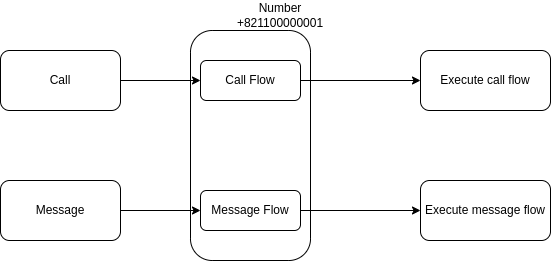

The diagram above was exported from draw.io. Its source (the exported page's mxGraphModel, read from the mxfile embedded in the PNG):
<mxGraphModel dx="2942" dy="1128" grid="1" gridSize="10" guides="1" tooltips="1" connect="1" arrows="1" fold="1" page="1" pageScale="1" pageWidth="850" pageHeight="1100" math="0" shadow="0">
  <root>
    <mxCell id="0" />
    <mxCell id="1" parent="0" />
    <mxCell id="-EVMWajDheaT_i4jUxie-1" value="" style="rounded=1;whiteSpace=wrap;html=1;arcSize=18;" vertex="1" parent="1">
      <mxGeometry x="360" y="370" width="120" height="230" as="geometry" />
    </mxCell>
    <mxCell id="-EVMWajDheaT_i4jUxie-2" value="Call" style="rounded=1;whiteSpace=wrap;html=1;" vertex="1" parent="1">
      <mxGeometry x="170" y="390" width="120" height="60" as="geometry" />
    </mxCell>
    <mxCell id="-EVMWajDheaT_i4jUxie-3" value="Message" style="rounded=1;whiteSpace=wrap;html=1;" vertex="1" parent="1">
      <mxGeometry x="170" y="520" width="120" height="60" as="geometry" />
    </mxCell>
    <mxCell id="-EVMWajDheaT_i4jUxie-4" value="" style="endArrow=classic;html=1;rounded=0;" edge="1" parent="1" source="-EVMWajDheaT_i4jUxie-3" target="-EVMWajDheaT_i4jUxie-8">
      <mxGeometry width="50" height="50" relative="1" as="geometry">
        <mxPoint x="400" y="600" as="sourcePoint" />
        <mxPoint x="360" y="550" as="targetPoint" />
      </mxGeometry>
    </mxCell>
    <mxCell id="-EVMWajDheaT_i4jUxie-5" value="" style="endArrow=classic;html=1;rounded=0;exitX=1;exitY=0.5;exitDx=0;exitDy=0;" edge="1" parent="1" source="-EVMWajDheaT_i4jUxie-2" target="-EVMWajDheaT_i4jUxie-7">
      <mxGeometry width="50" height="50" relative="1" as="geometry">
        <mxPoint x="300" y="539.4736842105262" as="sourcePoint" />
        <mxPoint x="370" y="515.5263157894738" as="targetPoint" />
      </mxGeometry>
    </mxCell>
    <mxCell id="-EVMWajDheaT_i4jUxie-6" value="Number&lt;br&gt;+821100000001" style="text;html=1;strokeColor=none;fillColor=none;align=center;verticalAlign=middle;whiteSpace=wrap;rounded=0;" vertex="1" parent="1">
      <mxGeometry x="420" y="340" width="60" height="30" as="geometry" />
    </mxCell>
    <mxCell id="-EVMWajDheaT_i4jUxie-7" value="Call Flow" style="rounded=1;whiteSpace=wrap;html=1;" vertex="1" parent="1">
      <mxGeometry x="370" y="400" width="100" height="40" as="geometry" />
    </mxCell>
    <mxCell id="-EVMWajDheaT_i4jUxie-8" value="Message Flow" style="rounded=1;whiteSpace=wrap;html=1;" vertex="1" parent="1">
      <mxGeometry x="370" y="530" width="100" height="40" as="geometry" />
    </mxCell>
    <mxCell id="-EVMWajDheaT_i4jUxie-9" value="Execute call flow" style="rounded=1;whiteSpace=wrap;html=1;" vertex="1" parent="1">
      <mxGeometry x="590" y="390" width="130" height="60" as="geometry" />
    </mxCell>
    <mxCell id="-EVMWajDheaT_i4jUxie-10" value="Execute message flow" style="rounded=1;whiteSpace=wrap;html=1;" vertex="1" parent="1">
      <mxGeometry x="590" y="520" width="130" height="60" as="geometry" />
    </mxCell>
    <mxCell id="-EVMWajDheaT_i4jUxie-11" value="" style="endArrow=classic;html=1;rounded=0;" edge="1" parent="1" source="-EVMWajDheaT_i4jUxie-8" target="-EVMWajDheaT_i4jUxie-10">
      <mxGeometry width="50" height="50" relative="1" as="geometry">
        <mxPoint x="400" y="580" as="sourcePoint" />
        <mxPoint x="450" y="530" as="targetPoint" />
      </mxGeometry>
    </mxCell>
    <mxCell id="-EVMWajDheaT_i4jUxie-12" value="" style="endArrow=classic;html=1;rounded=0;" edge="1" parent="1" source="-EVMWajDheaT_i4jUxie-7" target="-EVMWajDheaT_i4jUxie-9">
      <mxGeometry width="50" height="50" relative="1" as="geometry">
        <mxPoint x="400" y="580" as="sourcePoint" />
        <mxPoint x="450" y="530" as="targetPoint" />
      </mxGeometry>
    </mxCell>
  </root>
</mxGraphModel>